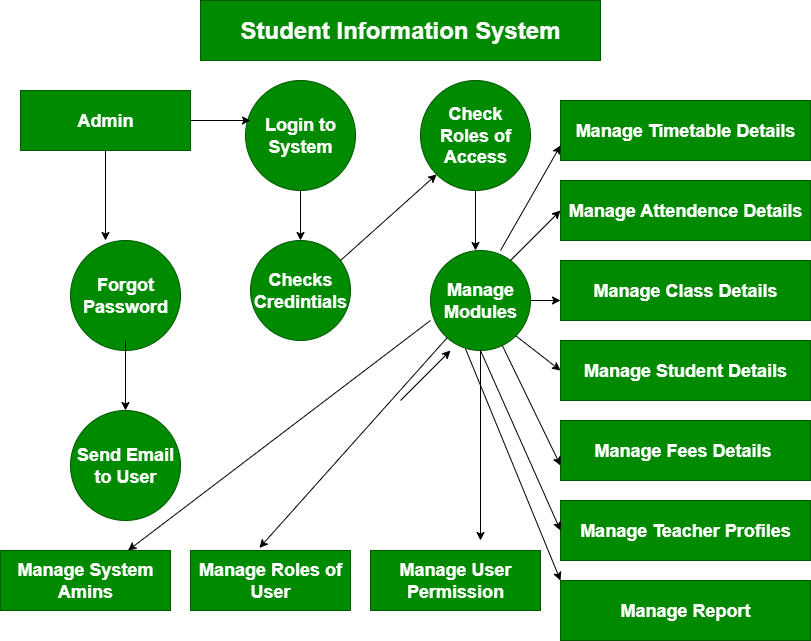

The diagram above was exported from draw.io. Its source (the exported page's mxGraphModel, read from the mxfile embedded in the PNG):
<mxGraphModel dx="1737" dy="878" grid="1" gridSize="10" guides="1" tooltips="1" connect="1" arrows="1" fold="1" page="1" pageScale="1" pageWidth="850" pageHeight="1100" math="0" shadow="0">
  <root>
    <mxCell id="0" />
    <mxCell id="1" parent="0" />
    <mxCell id="F0ZUaxMgBNvGPZxB3oRF-1" value="&lt;h1&gt;Student Information System&lt;/h1&gt;" style="rounded=0;whiteSpace=wrap;html=1;fillColor=#008a00;fontColor=#ffffff;strokeColor=#005700;" vertex="1" parent="1">
      <mxGeometry x="210" y="30" width="400" height="60" as="geometry" />
    </mxCell>
    <mxCell id="F0ZUaxMgBNvGPZxB3oRF-2" value="&lt;h2&gt;Admin&lt;/h2&gt;" style="rounded=0;whiteSpace=wrap;html=1;fillColor=#008a00;fontColor=#ffffff;strokeColor=#005700;" vertex="1" parent="1">
      <mxGeometry x="30" y="120" width="170" height="60" as="geometry" />
    </mxCell>
    <mxCell id="F0ZUaxMgBNvGPZxB3oRF-3" value="&lt;h2&gt;Login to System&lt;/h2&gt;" style="ellipse;whiteSpace=wrap;html=1;aspect=fixed;fillColor=#008a00;fontColor=#ffffff;strokeColor=#005700;" vertex="1" parent="1">
      <mxGeometry x="255" y="110" width="110" height="110" as="geometry" />
    </mxCell>
    <mxCell id="F0ZUaxMgBNvGPZxB3oRF-4" value="&lt;h2&gt;Check Roles of Access&lt;/h2&gt;" style="ellipse;whiteSpace=wrap;html=1;aspect=fixed;fillColor=#008a00;fontColor=#ffffff;strokeColor=#005700;" vertex="1" parent="1">
      <mxGeometry x="430" y="110" width="110" height="110" as="geometry" />
    </mxCell>
    <mxCell id="F0ZUaxMgBNvGPZxB3oRF-5" value="&lt;h2&gt;Checks Credintials&lt;/h2&gt;" style="ellipse;whiteSpace=wrap;html=1;aspect=fixed;fillColor=#008a00;fontColor=#ffffff;strokeColor=#005700;" vertex="1" parent="1">
      <mxGeometry x="260" y="270" width="100" height="100" as="geometry" />
    </mxCell>
    <mxCell id="F0ZUaxMgBNvGPZxB3oRF-7" value="&lt;h2&gt;Manage Modules&lt;/h2&gt;" style="ellipse;whiteSpace=wrap;html=1;aspect=fixed;fillColor=#008a00;fontColor=#ffffff;strokeColor=#005700;" vertex="1" parent="1">
      <mxGeometry x="440" y="280" width="100" height="100" as="geometry" />
    </mxCell>
    <mxCell id="F0ZUaxMgBNvGPZxB3oRF-8" value="&lt;h2&gt;Forgot Password&lt;/h2&gt;" style="ellipse;whiteSpace=wrap;html=1;aspect=fixed;fillColor=#008a00;fontColor=#ffffff;strokeColor=#005700;" vertex="1" parent="1">
      <mxGeometry x="80" y="270" width="110" height="110" as="geometry" />
    </mxCell>
    <mxCell id="F0ZUaxMgBNvGPZxB3oRF-9" value="&lt;h2&gt;Send Email to User&lt;/h2&gt;" style="ellipse;whiteSpace=wrap;html=1;aspect=fixed;fillColor=#008a00;fontColor=#ffffff;strokeColor=#005700;" vertex="1" parent="1">
      <mxGeometry x="80" y="440" width="110" height="110" as="geometry" />
    </mxCell>
    <mxCell id="F0ZUaxMgBNvGPZxB3oRF-10" value="&lt;h2&gt;Manage Timetable Details&lt;/h2&gt;" style="rounded=0;whiteSpace=wrap;html=1;fillColor=#008a00;fontColor=#ffffff;strokeColor=#005700;" vertex="1" parent="1">
      <mxGeometry x="570" y="130" width="250" height="60" as="geometry" />
    </mxCell>
    <mxCell id="F0ZUaxMgBNvGPZxB3oRF-11" value="&lt;h2&gt;Manage Attendence Details&lt;/h2&gt;" style="rounded=0;whiteSpace=wrap;html=1;fillColor=#008a00;fontColor=#ffffff;strokeColor=#005700;" vertex="1" parent="1">
      <mxGeometry x="570" y="210" width="250" height="60" as="geometry" />
    </mxCell>
    <mxCell id="F0ZUaxMgBNvGPZxB3oRF-12" value="&lt;h2&gt;Manage Class Details&lt;/h2&gt;" style="rounded=0;whiteSpace=wrap;html=1;fillColor=#008a00;fontColor=#ffffff;strokeColor=#005700;" vertex="1" parent="1">
      <mxGeometry x="570" y="290" width="250" height="60" as="geometry" />
    </mxCell>
    <mxCell id="F0ZUaxMgBNvGPZxB3oRF-13" value="&lt;h2&gt;Manage Student Details&lt;/h2&gt;" style="rounded=0;whiteSpace=wrap;html=1;fillColor=#008a00;fontColor=#ffffff;strokeColor=#005700;" vertex="1" parent="1">
      <mxGeometry x="570" y="370" width="250" height="60" as="geometry" />
    </mxCell>
    <mxCell id="F0ZUaxMgBNvGPZxB3oRF-14" value="&lt;h2&gt;Manage Fees Details&amp;nbsp;&lt;/h2&gt;" style="rounded=0;whiteSpace=wrap;html=1;fillColor=#008a00;fontColor=#ffffff;strokeColor=#005700;" vertex="1" parent="1">
      <mxGeometry x="570" y="450" width="250" height="60" as="geometry" />
    </mxCell>
    <mxCell id="F0ZUaxMgBNvGPZxB3oRF-15" value="&lt;h2&gt;Manage Teacher Profiles&lt;/h2&gt;" style="rounded=0;whiteSpace=wrap;html=1;fillColor=#008a00;fontColor=#ffffff;strokeColor=#005700;" vertex="1" parent="1">
      <mxGeometry x="570" y="530" width="250" height="60" as="geometry" />
    </mxCell>
    <mxCell id="F0ZUaxMgBNvGPZxB3oRF-18" value="&lt;h2&gt;Manage Report&lt;/h2&gt;" style="rounded=0;whiteSpace=wrap;html=1;fillColor=#008a00;fontColor=#ffffff;strokeColor=#005700;" vertex="1" parent="1">
      <mxGeometry x="570" y="610" width="250" height="60" as="geometry" />
    </mxCell>
    <mxCell id="F0ZUaxMgBNvGPZxB3oRF-20" value="&lt;h2&gt;Manage System Amins&lt;/h2&gt;" style="rounded=0;whiteSpace=wrap;html=1;fillColor=#008a00;fontColor=#ffffff;strokeColor=#005700;" vertex="1" parent="1">
      <mxGeometry x="10" y="580" width="170" height="60" as="geometry" />
    </mxCell>
    <mxCell id="F0ZUaxMgBNvGPZxB3oRF-21" value="&lt;h2&gt;Manage Roles of User&lt;/h2&gt;" style="rounded=0;whiteSpace=wrap;html=1;fillColor=#008a00;fontColor=#ffffff;strokeColor=#005700;" vertex="1" parent="1">
      <mxGeometry x="200" y="580" width="160" height="60" as="geometry" />
    </mxCell>
    <mxCell id="F0ZUaxMgBNvGPZxB3oRF-22" value="&lt;h2&gt;Manage User Permission&lt;/h2&gt;" style="rounded=0;whiteSpace=wrap;html=1;fillColor=#008a00;fontColor=#ffffff;strokeColor=#005700;" vertex="1" parent="1">
      <mxGeometry x="380" y="580" width="170" height="60" as="geometry" />
    </mxCell>
    <mxCell id="F0ZUaxMgBNvGPZxB3oRF-23" value="" style="endArrow=classic;html=1;rounded=0;entryX=0;entryY=1;entryDx=0;entryDy=0;" edge="1" parent="1" target="F0ZUaxMgBNvGPZxB3oRF-4">
      <mxGeometry width="50" height="50" relative="1" as="geometry">
        <mxPoint x="350" y="290" as="sourcePoint" />
        <mxPoint x="400" y="240" as="targetPoint" />
      </mxGeometry>
    </mxCell>
    <mxCell id="F0ZUaxMgBNvGPZxB3oRF-24" value="" style="endArrow=classic;html=1;rounded=0;" edge="1" parent="1" source="F0ZUaxMgBNvGPZxB3oRF-3">
      <mxGeometry width="50" height="50" relative="1" as="geometry">
        <mxPoint x="310" y="270" as="sourcePoint" />
        <mxPoint x="310" y="270" as="targetPoint" />
      </mxGeometry>
    </mxCell>
    <mxCell id="F0ZUaxMgBNvGPZxB3oRF-25" value="" style="endArrow=classic;html=1;rounded=0;" edge="1" parent="1" source="F0ZUaxMgBNvGPZxB3oRF-4">
      <mxGeometry width="50" height="50" relative="1" as="geometry">
        <mxPoint x="485" y="270" as="sourcePoint" />
        <mxPoint x="485" y="280" as="targetPoint" />
      </mxGeometry>
    </mxCell>
    <mxCell id="F0ZUaxMgBNvGPZxB3oRF-26" value="" style="endArrow=classic;html=1;rounded=0;" edge="1" parent="1" source="F0ZUaxMgBNvGPZxB3oRF-7">
      <mxGeometry width="50" height="50" relative="1" as="geometry">
        <mxPoint x="490" y="430" as="sourcePoint" />
        <mxPoint x="490" y="570" as="targetPoint" />
      </mxGeometry>
    </mxCell>
    <mxCell id="F0ZUaxMgBNvGPZxB3oRF-28" value="" style="endArrow=classic;html=1;rounded=0;" edge="1" parent="1">
      <mxGeometry width="50" height="50" relative="1" as="geometry">
        <mxPoint x="390" y="510" as="sourcePoint" />
        <mxPoint x="390" y="510" as="targetPoint" />
      </mxGeometry>
    </mxCell>
    <mxCell id="F0ZUaxMgBNvGPZxB3oRF-30" value="" style="endArrow=classic;html=1;rounded=0;" edge="1" parent="1">
      <mxGeometry width="50" height="50" relative="1" as="geometry">
        <mxPoint x="520" y="290" as="sourcePoint" />
        <mxPoint x="570" y="240" as="targetPoint" />
      </mxGeometry>
    </mxCell>
    <mxCell id="F0ZUaxMgBNvGPZxB3oRF-31" value="" style="endArrow=classic;html=1;rounded=0;entryX=0;entryY=0.75;entryDx=0;entryDy=0;" edge="1" parent="1" target="F0ZUaxMgBNvGPZxB3oRF-10">
      <mxGeometry width="50" height="50" relative="1" as="geometry">
        <mxPoint x="510" y="280" as="sourcePoint" />
        <mxPoint x="540" y="250" as="targetPoint" />
      </mxGeometry>
    </mxCell>
    <mxCell id="F0ZUaxMgBNvGPZxB3oRF-32" value="" style="endArrow=classic;html=1;rounded=0;" edge="1" parent="1" source="F0ZUaxMgBNvGPZxB3oRF-7">
      <mxGeometry width="50" height="50" relative="1" as="geometry">
        <mxPoint x="540" y="380" as="sourcePoint" />
        <mxPoint x="570" y="330" as="targetPoint" />
      </mxGeometry>
    </mxCell>
    <mxCell id="F0ZUaxMgBNvGPZxB3oRF-33" value="" style="endArrow=classic;html=1;rounded=0;entryX=0;entryY=0.5;entryDx=0;entryDy=0;exitX=1;exitY=1;exitDx=0;exitDy=0;" edge="1" parent="1" source="F0ZUaxMgBNvGPZxB3oRF-7" target="F0ZUaxMgBNvGPZxB3oRF-13">
      <mxGeometry width="50" height="50" relative="1" as="geometry">
        <mxPoint x="510" y="400" as="sourcePoint" />
        <mxPoint x="560" y="350" as="targetPoint" />
      </mxGeometry>
    </mxCell>
    <mxCell id="F0ZUaxMgBNvGPZxB3oRF-34" value="" style="endArrow=classic;html=1;rounded=0;entryX=0;entryY=0.75;entryDx=0;entryDy=0;" edge="1" parent="1" source="F0ZUaxMgBNvGPZxB3oRF-7" target="F0ZUaxMgBNvGPZxB3oRF-14">
      <mxGeometry width="50" height="50" relative="1" as="geometry">
        <mxPoint x="510" y="510" as="sourcePoint" />
        <mxPoint x="560" y="460" as="targetPoint" />
      </mxGeometry>
    </mxCell>
    <mxCell id="F0ZUaxMgBNvGPZxB3oRF-36" value="" style="endArrow=classic;html=1;rounded=0;exitX=0.5;exitY=1;exitDx=0;exitDy=0;entryX=0;entryY=0.5;entryDx=0;entryDy=0;" edge="1" parent="1" source="F0ZUaxMgBNvGPZxB3oRF-7" target="F0ZUaxMgBNvGPZxB3oRF-15">
      <mxGeometry width="50" height="50" relative="1" as="geometry">
        <mxPoint x="500" y="540" as="sourcePoint" />
        <mxPoint x="550" y="490" as="targetPoint" />
        <Array as="points" />
      </mxGeometry>
    </mxCell>
    <mxCell id="F0ZUaxMgBNvGPZxB3oRF-37" value="" style="endArrow=classic;html=1;rounded=0;entryX=0;entryY=0;entryDx=0;entryDy=0;exitX=0.35;exitY=0.983;exitDx=0;exitDy=0;exitPerimeter=0;" edge="1" parent="1" source="F0ZUaxMgBNvGPZxB3oRF-7" target="F0ZUaxMgBNvGPZxB3oRF-18">
      <mxGeometry width="50" height="50" relative="1" as="geometry">
        <mxPoint x="400" y="500" as="sourcePoint" />
        <mxPoint x="450" y="450" as="targetPoint" />
      </mxGeometry>
    </mxCell>
    <mxCell id="F0ZUaxMgBNvGPZxB3oRF-38" value="" style="endArrow=classic;html=1;rounded=0;entryX=0.431;entryY=-0.044;entryDx=0;entryDy=0;entryPerimeter=0;" edge="1" parent="1" source="F0ZUaxMgBNvGPZxB3oRF-7" target="F0ZUaxMgBNvGPZxB3oRF-21">
      <mxGeometry width="50" height="50" relative="1" as="geometry">
        <mxPoint x="330" y="480" as="sourcePoint" />
        <mxPoint x="380" y="430" as="targetPoint" />
      </mxGeometry>
    </mxCell>
    <mxCell id="F0ZUaxMgBNvGPZxB3oRF-39" value="" style="endArrow=classic;html=1;rounded=0;entryX=0.75;entryY=0;entryDx=0;entryDy=0;exitX=0;exitY=0.7;exitDx=0;exitDy=0;exitPerimeter=0;" edge="1" parent="1" source="F0ZUaxMgBNvGPZxB3oRF-7" target="F0ZUaxMgBNvGPZxB3oRF-20">
      <mxGeometry width="50" height="50" relative="1" as="geometry">
        <mxPoint x="250" y="490" as="sourcePoint" />
        <mxPoint x="300" y="440" as="targetPoint" />
      </mxGeometry>
    </mxCell>
    <mxCell id="F0ZUaxMgBNvGPZxB3oRF-41" value="" style="endArrow=classic;html=1;rounded=0;entryX=0.5;entryY=0;entryDx=0;entryDy=0;" edge="1" parent="1" target="F0ZUaxMgBNvGPZxB3oRF-9">
      <mxGeometry width="50" height="50" relative="1" as="geometry">
        <mxPoint x="135" y="370" as="sourcePoint" />
        <mxPoint x="140" y="430" as="targetPoint" />
      </mxGeometry>
    </mxCell>
    <mxCell id="F0ZUaxMgBNvGPZxB3oRF-43" value="" style="endArrow=classic;html=1;rounded=0;" edge="1" parent="1" source="F0ZUaxMgBNvGPZxB3oRF-2">
      <mxGeometry width="50" height="50" relative="1" as="geometry">
        <mxPoint x="115" y="230" as="sourcePoint" />
        <mxPoint x="115" y="270" as="targetPoint" />
      </mxGeometry>
    </mxCell>
    <mxCell id="F0ZUaxMgBNvGPZxB3oRF-51" value="" style="endArrow=classic;html=1;rounded=0;" edge="1" parent="1">
      <mxGeometry width="50" height="50" relative="1" as="geometry">
        <mxPoint x="410" y="430" as="sourcePoint" />
        <mxPoint x="460" y="380" as="targetPoint" />
      </mxGeometry>
    </mxCell>
    <mxCell id="F0ZUaxMgBNvGPZxB3oRF-52" value="" style="endArrow=classic;html=1;rounded=0;" edge="1" parent="1" source="F0ZUaxMgBNvGPZxB3oRF-2">
      <mxGeometry width="50" height="50" relative="1" as="geometry">
        <mxPoint x="200" y="200" as="sourcePoint" />
        <mxPoint x="260" y="150" as="targetPoint" />
      </mxGeometry>
    </mxCell>
  </root>
</mxGraphModel>